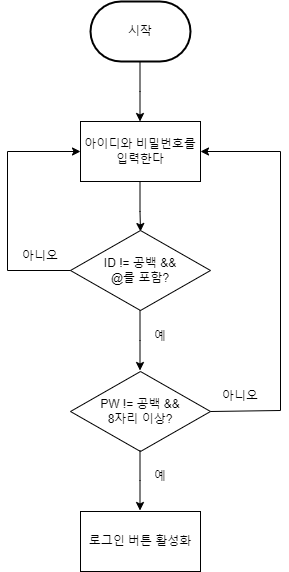

The diagram above was exported from draw.io. Its source (the exported page's mxGraphModel, read from the mxfile embedded in the PNG):
<mxGraphModel dx="709" dy="512" grid="1" gridSize="10" guides="1" tooltips="1" connect="1" arrows="1" fold="1" page="1" pageScale="1" pageWidth="827" pageHeight="1169" math="0" shadow="0">
  <root>
    <mxCell id="0" />
    <mxCell id="1" parent="0" />
    <mxCell id="iGs_6zUkqN9ok2nBtiKa-1" value="시작" style="strokeWidth=2;html=1;shape=mxgraph.flowchart.terminator;whiteSpace=wrap;fillColor=default;" vertex="1" parent="1">
      <mxGeometry x="330" y="60" width="100" height="60" as="geometry" />
    </mxCell>
    <mxCell id="iGs_6zUkqN9ok2nBtiKa-4" value="" style="endArrow=classic;html=1;rounded=0;" edge="1" parent="1">
      <mxGeometry width="50" height="50" relative="1" as="geometry">
        <mxPoint x="379.5" y="120" as="sourcePoint" />
        <mxPoint x="379.5" y="180" as="targetPoint" />
        <Array as="points">
          <mxPoint x="379.5" y="150" />
        </Array>
      </mxGeometry>
    </mxCell>
    <mxCell id="iGs_6zUkqN9ok2nBtiKa-5" value="아이디와 비밀번호를 입력한다" style="rounded=0;whiteSpace=wrap;html=1;fillColor=default;" vertex="1" parent="1">
      <mxGeometry x="320" y="180" width="120" height="60" as="geometry" />
    </mxCell>
    <mxCell id="iGs_6zUkqN9ok2nBtiKa-6" value="" style="endArrow=classic;html=1;rounded=0;" edge="1" parent="1">
      <mxGeometry width="50" height="50" relative="1" as="geometry">
        <mxPoint x="379.5" y="240" as="sourcePoint" />
        <mxPoint x="380" y="290" as="targetPoint" />
        <Array as="points">
          <mxPoint x="379.5" y="270" />
        </Array>
      </mxGeometry>
    </mxCell>
    <mxCell id="iGs_6zUkqN9ok2nBtiKa-7" value="ID != 공백 &amp;amp;&amp;amp;&lt;br&gt;@를 포함?" style="rhombus;whiteSpace=wrap;html=1;fillColor=default;" vertex="1" parent="1">
      <mxGeometry x="310" y="289" width="140" height="80" as="geometry" />
    </mxCell>
    <mxCell id="iGs_6zUkqN9ok2nBtiKa-8" value="" style="endArrow=classic;html=1;rounded=0;exitX=0;exitY=0.5;exitDx=0;exitDy=0;entryX=0;entryY=0.5;entryDx=0;entryDy=0;" edge="1" parent="1" target="iGs_6zUkqN9ok2nBtiKa-5">
      <mxGeometry width="50" height="50" relative="1" as="geometry">
        <mxPoint x="310" y="329" as="sourcePoint" />
        <mxPoint x="320" y="189" as="targetPoint" />
        <Array as="points">
          <mxPoint x="247" y="329" />
          <mxPoint x="247" y="210" />
        </Array>
      </mxGeometry>
    </mxCell>
    <mxCell id="iGs_6zUkqN9ok2nBtiKa-10" value="" style="endArrow=classic;html=1;rounded=0;" edge="1" parent="1">
      <mxGeometry width="50" height="50" relative="1" as="geometry">
        <mxPoint x="379.5" y="369" as="sourcePoint" />
        <mxPoint x="379.5" y="429" as="targetPoint" />
        <Array as="points">
          <mxPoint x="379.5" y="399" />
        </Array>
      </mxGeometry>
    </mxCell>
    <mxCell id="iGs_6zUkqN9ok2nBtiKa-11" value="PW != 공백 &amp;amp;&amp;amp;&lt;br&gt;8자리 이상?" style="rhombus;whiteSpace=wrap;html=1;fillColor=default;" vertex="1" parent="1">
      <mxGeometry x="310" y="430" width="140" height="80" as="geometry" />
    </mxCell>
    <mxCell id="iGs_6zUkqN9ok2nBtiKa-12" value="예" style="text;html=1;strokeColor=none;fillColor=none;align=center;verticalAlign=middle;whiteSpace=wrap;rounded=0;" vertex="1" parent="1">
      <mxGeometry x="370" y="380" width="60" height="30" as="geometry" />
    </mxCell>
    <mxCell id="iGs_6zUkqN9ok2nBtiKa-13" value="아니오" style="text;html=1;strokeColor=none;fillColor=none;align=center;verticalAlign=middle;whiteSpace=wrap;rounded=0;" vertex="1" parent="1">
      <mxGeometry x="250" y="300" width="60" height="30" as="geometry" />
    </mxCell>
    <mxCell id="iGs_6zUkqN9ok2nBtiKa-14" value="" style="endArrow=classic;html=1;rounded=0;exitX=1;exitY=0.5;exitDx=0;exitDy=0;entryX=1;entryY=0.5;entryDx=0;entryDy=0;" edge="1" parent="1" source="iGs_6zUkqN9ok2nBtiKa-11" target="iGs_6zUkqN9ok2nBtiKa-5">
      <mxGeometry width="50" height="50" relative="1" as="geometry">
        <mxPoint x="533" y="469" as="sourcePoint" />
        <mxPoint x="543" y="350" as="targetPoint" />
        <Array as="points">
          <mxPoint x="520" y="469" />
          <mxPoint x="520" y="210" />
        </Array>
      </mxGeometry>
    </mxCell>
    <mxCell id="iGs_6zUkqN9ok2nBtiKa-15" value="아니오" style="text;html=1;strokeColor=none;fillColor=none;align=center;verticalAlign=middle;whiteSpace=wrap;rounded=0;" vertex="1" parent="1">
      <mxGeometry x="450" y="440" width="60" height="30" as="geometry" />
    </mxCell>
    <mxCell id="iGs_6zUkqN9ok2nBtiKa-16" value="" style="endArrow=classic;html=1;rounded=0;" edge="1" parent="1">
      <mxGeometry width="50" height="50" relative="1" as="geometry">
        <mxPoint x="379.5" y="509" as="sourcePoint" />
        <mxPoint x="379.5" y="569" as="targetPoint" />
        <Array as="points">
          <mxPoint x="379.5" y="539" />
        </Array>
      </mxGeometry>
    </mxCell>
    <mxCell id="iGs_6zUkqN9ok2nBtiKa-17" value="예" style="text;html=1;strokeColor=none;fillColor=none;align=center;verticalAlign=middle;whiteSpace=wrap;rounded=0;" vertex="1" parent="1">
      <mxGeometry x="370" y="520" width="60" height="30" as="geometry" />
    </mxCell>
    <mxCell id="iGs_6zUkqN9ok2nBtiKa-18" value="로그인 버튼 활성화" style="rounded=0;whiteSpace=wrap;html=1;fillColor=default;" vertex="1" parent="1">
      <mxGeometry x="320" y="570" width="120" height="60" as="geometry" />
    </mxCell>
  </root>
</mxGraphModel>